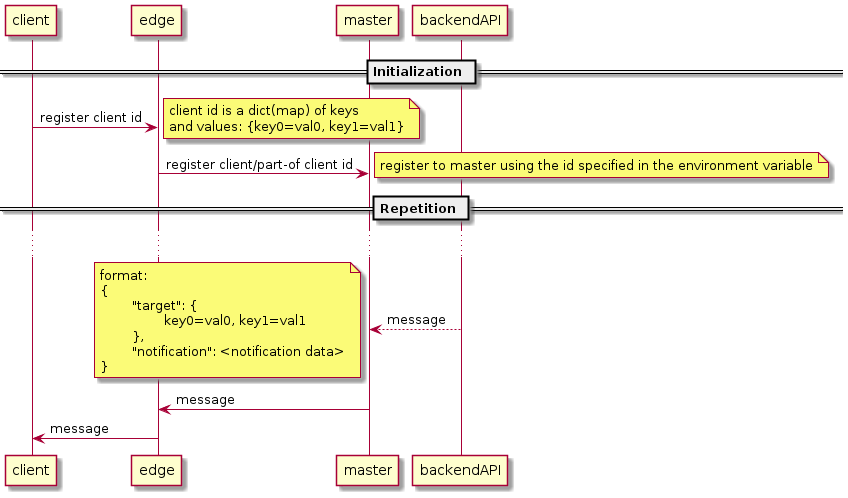

The diagram above was rendered by PlantUML. Its source (embedded in the PNG):
@startuml
== Initialization ==
client -> edge: register client id
note right: client id is a dict(map) of keys\nand values: {key0=val0, key1=val1}
edge -> master: register client/part-of client id
note right: register to master using the id specified in the environment variable
== Repetition ==
...
backendAPI --> master: message
note left: format:\n{\n\t"target": {\n\t\tkey0=val0, key1=val1\n\t},\n\t"notification": <notification data>\n}
master -> edge: message
edge -> client: message
@enduml